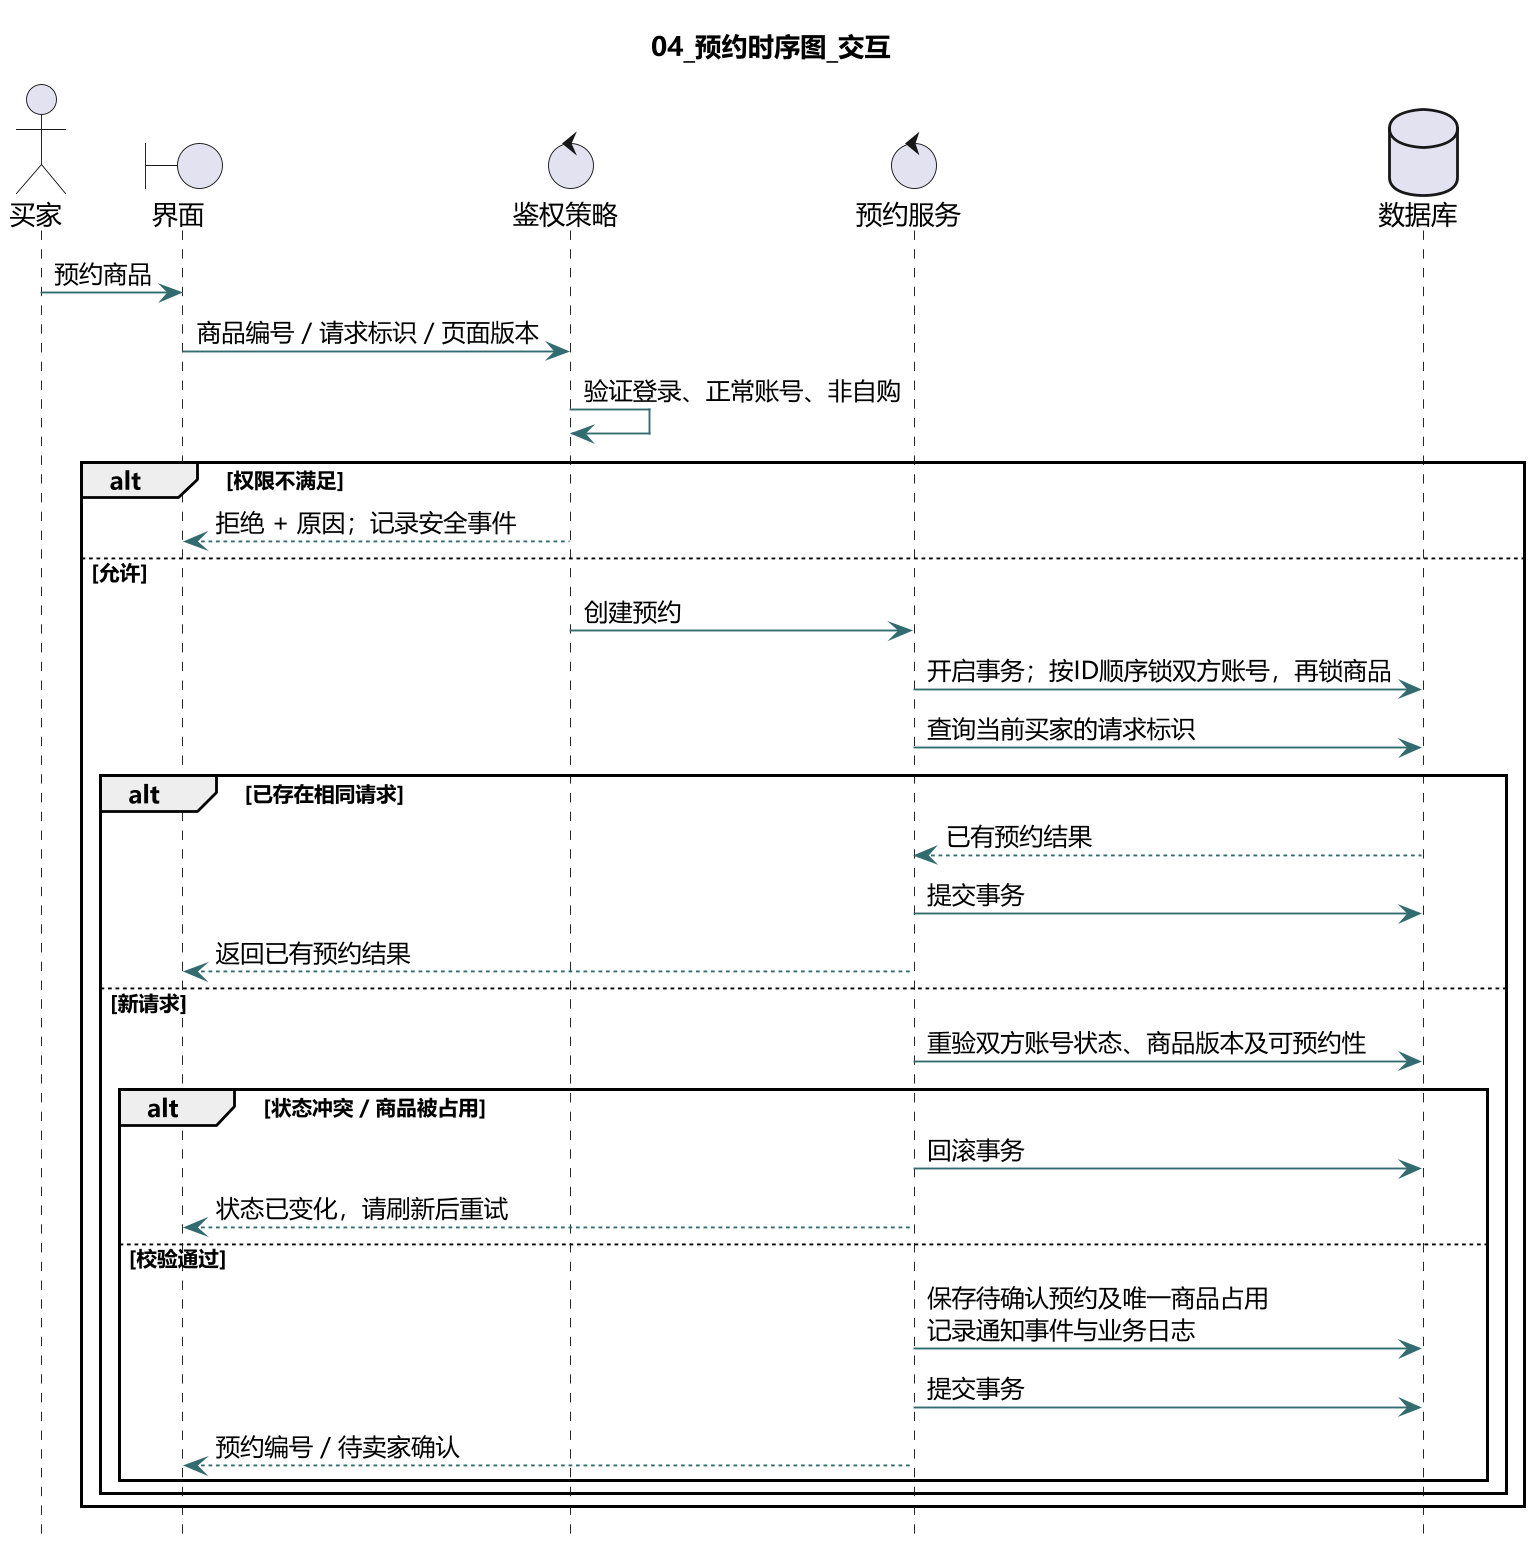

The diagram above was rendered by PlantUML. Its source (embedded in the PNG):
@startuml
!pragma layout smetana
skinparam defaultFontName Microsoft YaHei
skinparam dpi 180
skinparam shadowing false
skinparam backgroundColor #FFFFFF
skinparam ArrowColor #326B70
skinparam classBackgroundColor #EDF7F6
title 04_预约时序图_交互
hide footbox
actor 买家 as B
boundary 界面 as UI
control 鉴权策略 as Auth
control 预约服务 as R
database 数据库 as DB
B -> UI : 预约商品
UI -> Auth : 商品编号 / 请求标识 / 页面版本
Auth -> Auth : 验证登录、正常账号、非自购
alt 权限不满足
 Auth --> UI : 拒绝 + 原因；记录安全事件
else 允许
 Auth -> R : 创建预约
 R -> DB : 开启事务；按ID顺序锁双方账号，再锁商品
 R -> DB : 查询当前买家的请求标识
 alt 已存在相同请求
  DB --> R : 已有预约结果
  R -> DB : 提交事务
  R --> UI : 返回已有预约结果
 else 新请求
  R -> DB : 重验双方账号状态、商品版本及可预约性
  alt 状态冲突 / 商品被占用
   R -> DB : 回滚事务
   R --> UI : 状态已变化，请刷新后重试
  else 校验通过
   R -> DB : 保存待确认预约及唯一商品占用\n记录通知事件与业务日志
   R -> DB : 提交事务
   R --> UI : 预约编号 / 待卖家确认
  end
 end
end
@enduml